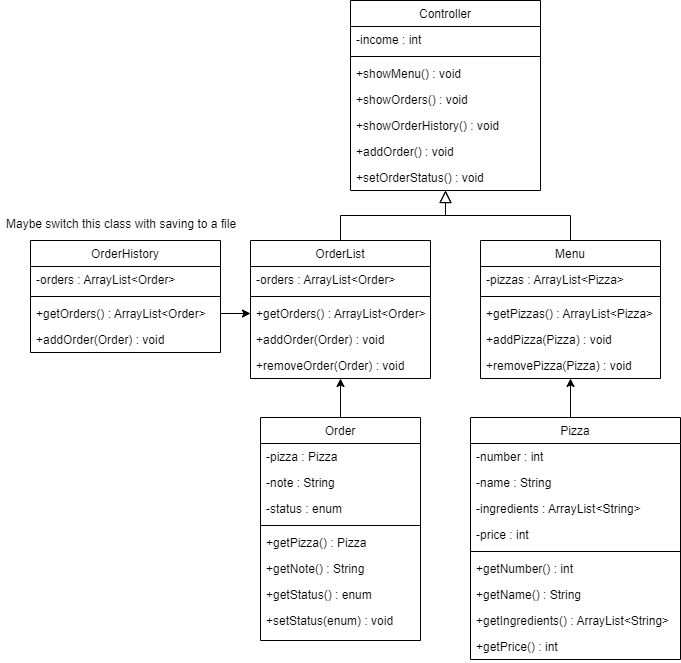

The diagram above was exported from draw.io. Its source (the exported page's mxGraphModel, read from the mxfile embedded in the PNG):
<mxGraphModel dx="474" dy="731" grid="1" gridSize="10" guides="1" tooltips="1" connect="1" arrows="1" fold="1" page="1" pageScale="1" pageWidth="827" pageHeight="1169" math="0" shadow="0">
  <root>
    <mxCell id="WIyWlLk6GJQsqaUBKTNV-0" />
    <mxCell id="WIyWlLk6GJQsqaUBKTNV-1" parent="WIyWlLk6GJQsqaUBKTNV-0" />
    <mxCell id="zkfFHV4jXpPFQw0GAbJ--0" value="Controller" style="swimlane;fontStyle=0;align=center;verticalAlign=top;childLayout=stackLayout;horizontal=1;startSize=26;horizontalStack=0;resizeParent=1;resizeLast=0;collapsible=1;marginBottom=0;rounded=0;shadow=0;strokeWidth=1;" parent="WIyWlLk6GJQsqaUBKTNV-1" vertex="1">
      <mxGeometry x="390" y="120" width="190" height="190" as="geometry">
        <mxRectangle x="230" y="140" width="160" height="26" as="alternateBounds" />
      </mxGeometry>
    </mxCell>
    <mxCell id="zkfFHV4jXpPFQw0GAbJ--3" value="-income : int" style="text;align=left;verticalAlign=top;spacingLeft=4;spacingRight=4;overflow=hidden;rotatable=0;points=[[0,0.5],[1,0.5]];portConstraint=eastwest;rounded=0;shadow=0;html=0;" parent="zkfFHV4jXpPFQw0GAbJ--0" vertex="1">
      <mxGeometry y="26" width="190" height="26" as="geometry" />
    </mxCell>
    <mxCell id="zkfFHV4jXpPFQw0GAbJ--4" value="" style="line;html=1;strokeWidth=1;align=left;verticalAlign=middle;spacingTop=-1;spacingLeft=3;spacingRight=3;rotatable=0;labelPosition=right;points=[];portConstraint=eastwest;" parent="zkfFHV4jXpPFQw0GAbJ--0" vertex="1">
      <mxGeometry y="52" width="190" height="8" as="geometry" />
    </mxCell>
    <mxCell id="zkfFHV4jXpPFQw0GAbJ--5" value="+showMenu() : void" style="text;align=left;verticalAlign=top;spacingLeft=4;spacingRight=4;overflow=hidden;rotatable=0;points=[[0,0.5],[1,0.5]];portConstraint=eastwest;" parent="zkfFHV4jXpPFQw0GAbJ--0" vertex="1">
      <mxGeometry y="60" width="190" height="26" as="geometry" />
    </mxCell>
    <mxCell id="65JeZfu2yVDaZzwZs3x4-34" value="+showOrders() : void" style="text;align=left;verticalAlign=top;spacingLeft=4;spacingRight=4;overflow=hidden;rotatable=0;points=[[0,0.5],[1,0.5]];portConstraint=eastwest;" parent="zkfFHV4jXpPFQw0GAbJ--0" vertex="1">
      <mxGeometry y="86" width="190" height="26" as="geometry" />
    </mxCell>
    <mxCell id="65JeZfu2yVDaZzwZs3x4-35" value="+showOrderHistory() : void" style="text;align=left;verticalAlign=top;spacingLeft=4;spacingRight=4;overflow=hidden;rotatable=0;points=[[0,0.5],[1,0.5]];portConstraint=eastwest;" parent="zkfFHV4jXpPFQw0GAbJ--0" vertex="1">
      <mxGeometry y="112" width="190" height="26" as="geometry" />
    </mxCell>
    <mxCell id="65JeZfu2yVDaZzwZs3x4-36" value="+addOrder() : void" style="text;align=left;verticalAlign=top;spacingLeft=4;spacingRight=4;overflow=hidden;rotatable=0;points=[[0,0.5],[1,0.5]];portConstraint=eastwest;" parent="zkfFHV4jXpPFQw0GAbJ--0" vertex="1">
      <mxGeometry y="138" width="190" height="26" as="geometry" />
    </mxCell>
    <mxCell id="65JeZfu2yVDaZzwZs3x4-37" value="+setOrderStatus() : void" style="text;align=left;verticalAlign=top;spacingLeft=4;spacingRight=4;overflow=hidden;rotatable=0;points=[[0,0.5],[1,0.5]];portConstraint=eastwest;" parent="zkfFHV4jXpPFQw0GAbJ--0" vertex="1">
      <mxGeometry y="164" width="190" height="26" as="geometry" />
    </mxCell>
    <mxCell id="zkfFHV4jXpPFQw0GAbJ--6" value="OrderList" style="swimlane;fontStyle=0;align=center;verticalAlign=top;childLayout=stackLayout;horizontal=1;startSize=26;horizontalStack=0;resizeParent=1;resizeLast=0;collapsible=1;marginBottom=0;rounded=0;shadow=0;strokeWidth=1;" parent="WIyWlLk6GJQsqaUBKTNV-1" vertex="1">
      <mxGeometry x="290" y="360" width="180" height="138" as="geometry">
        <mxRectangle x="130" y="380" width="160" height="26" as="alternateBounds" />
      </mxGeometry>
    </mxCell>
    <mxCell id="zkfFHV4jXpPFQw0GAbJ--7" value="-orders : ArrayList&lt;Order&gt;" style="text;align=left;verticalAlign=top;spacingLeft=4;spacingRight=4;overflow=hidden;rotatable=0;points=[[0,0.5],[1,0.5]];portConstraint=eastwest;" parent="zkfFHV4jXpPFQw0GAbJ--6" vertex="1">
      <mxGeometry y="26" width="180" height="26" as="geometry" />
    </mxCell>
    <mxCell id="zkfFHV4jXpPFQw0GAbJ--9" value="" style="line;html=1;strokeWidth=1;align=left;verticalAlign=middle;spacingTop=-1;spacingLeft=3;spacingRight=3;rotatable=0;labelPosition=right;points=[];portConstraint=eastwest;" parent="zkfFHV4jXpPFQw0GAbJ--6" vertex="1">
      <mxGeometry y="52" width="180" height="8" as="geometry" />
    </mxCell>
    <mxCell id="zkfFHV4jXpPFQw0GAbJ--11" value="+getOrders() : ArrayList&lt;Order&gt;" style="text;align=left;verticalAlign=top;spacingLeft=4;spacingRight=4;overflow=hidden;rotatable=0;points=[[0,0.5],[1,0.5]];portConstraint=eastwest;" parent="zkfFHV4jXpPFQw0GAbJ--6" vertex="1">
      <mxGeometry y="60" width="180" height="26" as="geometry" />
    </mxCell>
    <mxCell id="65JeZfu2yVDaZzwZs3x4-10" value="+addOrder(Order) : void" style="text;align=left;verticalAlign=top;spacingLeft=4;spacingRight=4;overflow=hidden;rotatable=0;points=[[0,0.5],[1,0.5]];portConstraint=eastwest;" parent="zkfFHV4jXpPFQw0GAbJ--6" vertex="1">
      <mxGeometry y="86" width="180" height="26" as="geometry" />
    </mxCell>
    <mxCell id="65JeZfu2yVDaZzwZs3x4-11" value="+removeOrder(Order) : void" style="text;align=left;verticalAlign=top;spacingLeft=4;spacingRight=4;overflow=hidden;rotatable=0;points=[[0,0.5],[1,0.5]];portConstraint=eastwest;" parent="zkfFHV4jXpPFQw0GAbJ--6" vertex="1">
      <mxGeometry y="112" width="180" height="26" as="geometry" />
    </mxCell>
    <mxCell id="zkfFHV4jXpPFQw0GAbJ--12" value="" style="endArrow=block;endSize=10;endFill=0;shadow=0;strokeWidth=1;rounded=0;edgeStyle=elbowEdgeStyle;elbow=vertical;" parent="WIyWlLk6GJQsqaUBKTNV-1" source="zkfFHV4jXpPFQw0GAbJ--6" target="zkfFHV4jXpPFQw0GAbJ--0" edge="1">
      <mxGeometry width="160" relative="1" as="geometry">
        <mxPoint x="200" y="203" as="sourcePoint" />
        <mxPoint x="200" y="203" as="targetPoint" />
      </mxGeometry>
    </mxCell>
    <mxCell id="zkfFHV4jXpPFQw0GAbJ--13" value="Menu" style="swimlane;fontStyle=0;align=center;verticalAlign=top;childLayout=stackLayout;horizontal=1;startSize=26;horizontalStack=0;resizeParent=1;resizeLast=0;collapsible=1;marginBottom=0;rounded=0;shadow=0;strokeWidth=1;" parent="WIyWlLk6GJQsqaUBKTNV-1" vertex="1">
      <mxGeometry x="520" y="360" width="180" height="138" as="geometry">
        <mxRectangle x="340" y="380" width="170" height="26" as="alternateBounds" />
      </mxGeometry>
    </mxCell>
    <mxCell id="zkfFHV4jXpPFQw0GAbJ--14" value="-pizzas : ArrayList&lt;Pizza&gt;" style="text;align=left;verticalAlign=top;spacingLeft=4;spacingRight=4;overflow=hidden;rotatable=0;points=[[0,0.5],[1,0.5]];portConstraint=eastwest;" parent="zkfFHV4jXpPFQw0GAbJ--13" vertex="1">
      <mxGeometry y="26" width="180" height="26" as="geometry" />
    </mxCell>
    <mxCell id="zkfFHV4jXpPFQw0GAbJ--15" value="" style="line;html=1;strokeWidth=1;align=left;verticalAlign=middle;spacingTop=-1;spacingLeft=3;spacingRight=3;rotatable=0;labelPosition=right;points=[];portConstraint=eastwest;" parent="zkfFHV4jXpPFQw0GAbJ--13" vertex="1">
      <mxGeometry y="52" width="180" height="8" as="geometry" />
    </mxCell>
    <mxCell id="65JeZfu2yVDaZzwZs3x4-18" value="+getPizzas() : ArrayList&lt;Pizza&gt;" style="text;align=left;verticalAlign=top;spacingLeft=4;spacingRight=4;overflow=hidden;rotatable=0;points=[[0,0.5],[1,0.5]];portConstraint=eastwest;" parent="zkfFHV4jXpPFQw0GAbJ--13" vertex="1">
      <mxGeometry y="60" width="180" height="26" as="geometry" />
    </mxCell>
    <mxCell id="65JeZfu2yVDaZzwZs3x4-22" value="+addPizza(Pizza) : void" style="text;align=left;verticalAlign=top;spacingLeft=4;spacingRight=4;overflow=hidden;rotatable=0;points=[[0,0.5],[1,0.5]];portConstraint=eastwest;" parent="zkfFHV4jXpPFQw0GAbJ--13" vertex="1">
      <mxGeometry y="86" width="180" height="26" as="geometry" />
    </mxCell>
    <mxCell id="65JeZfu2yVDaZzwZs3x4-23" value="+removePizza(Pizza) : void" style="text;align=left;verticalAlign=top;spacingLeft=4;spacingRight=4;overflow=hidden;rotatable=0;points=[[0,0.5],[1,0.5]];portConstraint=eastwest;" parent="zkfFHV4jXpPFQw0GAbJ--13" vertex="1">
      <mxGeometry y="112" width="180" height="26" as="geometry" />
    </mxCell>
    <mxCell id="zkfFHV4jXpPFQw0GAbJ--16" value="" style="endArrow=block;endSize=10;endFill=0;shadow=0;strokeWidth=1;rounded=0;edgeStyle=elbowEdgeStyle;elbow=vertical;" parent="WIyWlLk6GJQsqaUBKTNV-1" source="zkfFHV4jXpPFQw0GAbJ--13" target="zkfFHV4jXpPFQw0GAbJ--0" edge="1">
      <mxGeometry width="160" relative="1" as="geometry">
        <mxPoint x="210" y="373" as="sourcePoint" />
        <mxPoint x="310" y="271" as="targetPoint" />
      </mxGeometry>
    </mxCell>
    <mxCell id="65JeZfu2yVDaZzwZs3x4-3" style="edgeStyle=orthogonalEdgeStyle;rounded=0;orthogonalLoop=1;jettySize=auto;html=1;exitX=0.5;exitY=0;exitDx=0;exitDy=0;entryX=0.5;entryY=1;entryDx=0;entryDy=0;" parent="WIyWlLk6GJQsqaUBKTNV-1" source="zkfFHV4jXpPFQw0GAbJ--17" target="zkfFHV4jXpPFQw0GAbJ--13" edge="1">
      <mxGeometry relative="1" as="geometry" />
    </mxCell>
    <mxCell id="zkfFHV4jXpPFQw0GAbJ--17" value="Pizza" style="swimlane;fontStyle=0;align=center;verticalAlign=top;childLayout=stackLayout;horizontal=1;startSize=26;horizontalStack=0;resizeParent=1;resizeLast=0;collapsible=1;marginBottom=0;rounded=0;shadow=0;strokeWidth=1;" parent="WIyWlLk6GJQsqaUBKTNV-1" vertex="1">
      <mxGeometry x="510" y="537" width="210" height="242" as="geometry">
        <mxRectangle x="550" y="140" width="160" height="26" as="alternateBounds" />
      </mxGeometry>
    </mxCell>
    <mxCell id="65JeZfu2yVDaZzwZs3x4-2" value="-number : int" style="text;align=left;verticalAlign=top;spacingLeft=4;spacingRight=4;overflow=hidden;rotatable=0;points=[[0,0.5],[1,0.5]];portConstraint=eastwest;" parent="zkfFHV4jXpPFQw0GAbJ--17" vertex="1">
      <mxGeometry y="26" width="210" height="26" as="geometry" />
    </mxCell>
    <mxCell id="65JeZfu2yVDaZzwZs3x4-1" value="-name : String" style="text;align=left;verticalAlign=top;spacingLeft=4;spacingRight=4;overflow=hidden;rotatable=0;points=[[0,0.5],[1,0.5]];portConstraint=eastwest;" parent="zkfFHV4jXpPFQw0GAbJ--17" vertex="1">
      <mxGeometry y="52" width="210" height="26" as="geometry" />
    </mxCell>
    <mxCell id="zkfFHV4jXpPFQw0GAbJ--18" value="-ingredients : ArrayList&lt;String&gt;" style="text;align=left;verticalAlign=top;spacingLeft=4;spacingRight=4;overflow=hidden;rotatable=0;points=[[0,0.5],[1,0.5]];portConstraint=eastwest;" parent="zkfFHV4jXpPFQw0GAbJ--17" vertex="1">
      <mxGeometry y="78" width="210" height="26" as="geometry" />
    </mxCell>
    <mxCell id="65JeZfu2yVDaZzwZs3x4-0" value="-price : int" style="text;align=left;verticalAlign=top;spacingLeft=4;spacingRight=4;overflow=hidden;rotatable=0;points=[[0,0.5],[1,0.5]];portConstraint=eastwest;" parent="zkfFHV4jXpPFQw0GAbJ--17" vertex="1">
      <mxGeometry y="104" width="210" height="26" as="geometry" />
    </mxCell>
    <mxCell id="zkfFHV4jXpPFQw0GAbJ--23" value="" style="line;html=1;strokeWidth=1;align=left;verticalAlign=middle;spacingTop=-1;spacingLeft=3;spacingRight=3;rotatable=0;labelPosition=right;points=[];portConstraint=eastwest;" parent="zkfFHV4jXpPFQw0GAbJ--17" vertex="1">
      <mxGeometry y="130" width="210" height="8" as="geometry" />
    </mxCell>
    <mxCell id="zkfFHV4jXpPFQw0GAbJ--24" value="+getNumber() : int" style="text;align=left;verticalAlign=top;spacingLeft=4;spacingRight=4;overflow=hidden;rotatable=0;points=[[0,0.5],[1,0.5]];portConstraint=eastwest;" parent="zkfFHV4jXpPFQw0GAbJ--17" vertex="1">
      <mxGeometry y="138" width="210" height="26" as="geometry" />
    </mxCell>
    <mxCell id="65JeZfu2yVDaZzwZs3x4-15" value="+getName() : String" style="text;align=left;verticalAlign=top;spacingLeft=4;spacingRight=4;overflow=hidden;rotatable=0;points=[[0,0.5],[1,0.5]];portConstraint=eastwest;" parent="zkfFHV4jXpPFQw0GAbJ--17" vertex="1">
      <mxGeometry y="164" width="210" height="26" as="geometry" />
    </mxCell>
    <mxCell id="65JeZfu2yVDaZzwZs3x4-20" value="+getIngredients() : ArrayList&lt;String&gt;" style="text;align=left;verticalAlign=top;spacingLeft=4;spacingRight=4;overflow=hidden;rotatable=0;points=[[0,0.5],[1,0.5]];portConstraint=eastwest;" parent="zkfFHV4jXpPFQw0GAbJ--17" vertex="1">
      <mxGeometry y="190" width="210" height="26" as="geometry" />
    </mxCell>
    <mxCell id="65JeZfu2yVDaZzwZs3x4-21" value="+getPrice() : int" style="text;align=left;verticalAlign=top;spacingLeft=4;spacingRight=4;overflow=hidden;rotatable=0;points=[[0,0.5],[1,0.5]];portConstraint=eastwest;" parent="zkfFHV4jXpPFQw0GAbJ--17" vertex="1">
      <mxGeometry y="216" width="210" height="26" as="geometry" />
    </mxCell>
    <mxCell id="65JeZfu2yVDaZzwZs3x4-9" style="edgeStyle=orthogonalEdgeStyle;rounded=0;orthogonalLoop=1;jettySize=auto;html=1;exitX=0.5;exitY=0;exitDx=0;exitDy=0;entryX=0.5;entryY=1;entryDx=0;entryDy=0;" parent="WIyWlLk6GJQsqaUBKTNV-1" source="65JeZfu2yVDaZzwZs3x4-4" target="zkfFHV4jXpPFQw0GAbJ--6" edge="1">
      <mxGeometry relative="1" as="geometry" />
    </mxCell>
    <mxCell id="65JeZfu2yVDaZzwZs3x4-4" value="Order" style="swimlane;fontStyle=0;align=center;verticalAlign=top;childLayout=stackLayout;horizontal=1;startSize=26;horizontalStack=0;resizeParent=1;resizeLast=0;collapsible=1;marginBottom=0;rounded=0;shadow=0;strokeWidth=1;" parent="WIyWlLk6GJQsqaUBKTNV-1" vertex="1">
      <mxGeometry x="300" y="537" width="160" height="223" as="geometry">
        <mxRectangle x="130" y="380" width="160" height="26" as="alternateBounds" />
      </mxGeometry>
    </mxCell>
    <mxCell id="65JeZfu2yVDaZzwZs3x4-5" value="-pizza : Pizza" style="text;align=left;verticalAlign=top;spacingLeft=4;spacingRight=4;overflow=hidden;rotatable=0;points=[[0,0.5],[1,0.5]];portConstraint=eastwest;" parent="65JeZfu2yVDaZzwZs3x4-4" vertex="1">
      <mxGeometry y="26" width="160" height="26" as="geometry" />
    </mxCell>
    <mxCell id="65JeZfu2yVDaZzwZs3x4-6" value="-note : String" style="text;align=left;verticalAlign=top;spacingLeft=4;spacingRight=4;overflow=hidden;rotatable=0;points=[[0,0.5],[1,0.5]];portConstraint=eastwest;rounded=0;shadow=0;html=0;" parent="65JeZfu2yVDaZzwZs3x4-4" vertex="1">
      <mxGeometry y="52" width="160" height="26" as="geometry" />
    </mxCell>
    <mxCell id="65JeZfu2yVDaZzwZs3x4-31" value="-status : enum" style="text;align=left;verticalAlign=top;spacingLeft=4;spacingRight=4;overflow=hidden;rotatable=0;points=[[0,0.5],[1,0.5]];portConstraint=eastwest;rounded=0;shadow=0;html=0;" parent="65JeZfu2yVDaZzwZs3x4-4" vertex="1">
      <mxGeometry y="78" width="160" height="26" as="geometry" />
    </mxCell>
    <mxCell id="65JeZfu2yVDaZzwZs3x4-7" value="" style="line;html=1;strokeWidth=1;align=left;verticalAlign=middle;spacingTop=-1;spacingLeft=3;spacingRight=3;rotatable=0;labelPosition=right;points=[];portConstraint=eastwest;" parent="65JeZfu2yVDaZzwZs3x4-4" vertex="1">
      <mxGeometry y="104" width="160" height="8" as="geometry" />
    </mxCell>
    <mxCell id="65JeZfu2yVDaZzwZs3x4-8" value="+getPizza() : Pizza" style="text;align=left;verticalAlign=top;spacingLeft=4;spacingRight=4;overflow=hidden;rotatable=0;points=[[0,0.5],[1,0.5]];portConstraint=eastwest;" parent="65JeZfu2yVDaZzwZs3x4-4" vertex="1">
      <mxGeometry y="112" width="160" height="26" as="geometry" />
    </mxCell>
    <mxCell id="65JeZfu2yVDaZzwZs3x4-13" value="+getNote() : String" style="text;align=left;verticalAlign=top;spacingLeft=4;spacingRight=4;overflow=hidden;rotatable=0;points=[[0,0.5],[1,0.5]];portConstraint=eastwest;" parent="65JeZfu2yVDaZzwZs3x4-4" vertex="1">
      <mxGeometry y="138" width="160" height="26" as="geometry" />
    </mxCell>
    <mxCell id="65JeZfu2yVDaZzwZs3x4-32" value="+getStatus() : enum" style="text;align=left;verticalAlign=top;spacingLeft=4;spacingRight=4;overflow=hidden;rotatable=0;points=[[0,0.5],[1,0.5]];portConstraint=eastwest;" parent="65JeZfu2yVDaZzwZs3x4-4" vertex="1">
      <mxGeometry y="164" width="160" height="26" as="geometry" />
    </mxCell>
    <mxCell id="65JeZfu2yVDaZzwZs3x4-33" value="+setStatus(enum) : void" style="text;align=left;verticalAlign=top;spacingLeft=4;spacingRight=4;overflow=hidden;rotatable=0;points=[[0,0.5],[1,0.5]];portConstraint=eastwest;" parent="65JeZfu2yVDaZzwZs3x4-4" vertex="1">
      <mxGeometry y="190" width="160" height="26" as="geometry" />
    </mxCell>
    <mxCell id="65JeZfu2yVDaZzwZs3x4-24" value="OrderHistory" style="swimlane;fontStyle=0;align=center;verticalAlign=top;childLayout=stackLayout;horizontal=1;startSize=26;horizontalStack=0;resizeParent=1;resizeLast=0;collapsible=1;marginBottom=0;rounded=0;shadow=0;strokeWidth=1;" parent="WIyWlLk6GJQsqaUBKTNV-1" vertex="1">
      <mxGeometry x="70" y="360" width="190" height="112" as="geometry">
        <mxRectangle x="130" y="380" width="160" height="26" as="alternateBounds" />
      </mxGeometry>
    </mxCell>
    <mxCell id="65JeZfu2yVDaZzwZs3x4-25" value="-orders : ArrayList&lt;Order&gt;" style="text;align=left;verticalAlign=top;spacingLeft=4;spacingRight=4;overflow=hidden;rotatable=0;points=[[0,0.5],[1,0.5]];portConstraint=eastwest;" parent="65JeZfu2yVDaZzwZs3x4-24" vertex="1">
      <mxGeometry y="26" width="190" height="26" as="geometry" />
    </mxCell>
    <mxCell id="65JeZfu2yVDaZzwZs3x4-26" value="" style="line;html=1;strokeWidth=1;align=left;verticalAlign=middle;spacingTop=-1;spacingLeft=3;spacingRight=3;rotatable=0;labelPosition=right;points=[];portConstraint=eastwest;" parent="65JeZfu2yVDaZzwZs3x4-24" vertex="1">
      <mxGeometry y="52" width="190" height="8" as="geometry" />
    </mxCell>
    <mxCell id="65JeZfu2yVDaZzwZs3x4-27" value="+getOrders() : ArrayList&lt;Order&gt;" style="text;align=left;verticalAlign=top;spacingLeft=4;spacingRight=4;overflow=hidden;rotatable=0;points=[[0,0.5],[1,0.5]];portConstraint=eastwest;" parent="65JeZfu2yVDaZzwZs3x4-24" vertex="1">
      <mxGeometry y="60" width="190" height="26" as="geometry" />
    </mxCell>
    <mxCell id="65JeZfu2yVDaZzwZs3x4-28" value="+addOrder(Order) : void" style="text;align=left;verticalAlign=top;spacingLeft=4;spacingRight=4;overflow=hidden;rotatable=0;points=[[0,0.5],[1,0.5]];portConstraint=eastwest;" parent="65JeZfu2yVDaZzwZs3x4-24" vertex="1">
      <mxGeometry y="86" width="190" height="26" as="geometry" />
    </mxCell>
    <mxCell id="65JeZfu2yVDaZzwZs3x4-30" style="edgeStyle=orthogonalEdgeStyle;rounded=0;orthogonalLoop=1;jettySize=auto;html=1;exitX=1;exitY=0.5;exitDx=0;exitDy=0;entryX=0;entryY=0.5;entryDx=0;entryDy=0;" parent="WIyWlLk6GJQsqaUBKTNV-1" source="65JeZfu2yVDaZzwZs3x4-27" target="zkfFHV4jXpPFQw0GAbJ--11" edge="1">
      <mxGeometry relative="1" as="geometry" />
    </mxCell>
    <mxCell id="GwdohTnLl0xkI7y_e4r7-2" value="Maybe switch this class with saving to a file" style="text;align=left;verticalAlign=top;spacingLeft=4;spacingRight=4;overflow=hidden;rotatable=0;points=[[0,0.5],[1,0.5]];portConstraint=eastwest;" vertex="1" parent="WIyWlLk6GJQsqaUBKTNV-1">
      <mxGeometry x="40" y="330" width="240" height="26" as="geometry" />
    </mxCell>
  </root>
</mxGraphModel>